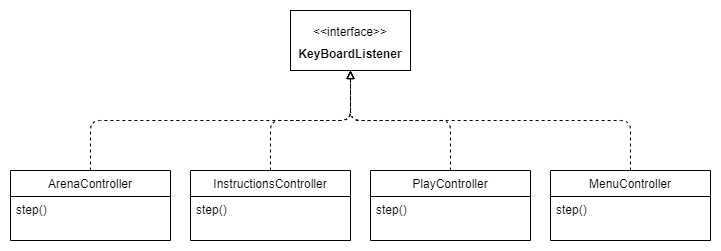

The diagram above was exported from draw.io. Its source (the exported page's mxGraphModel, read from the mxfile embedded in the PNG):
<mxGraphModel dx="503" dy="689" grid="1" gridSize="10" guides="1" tooltips="1" connect="1" arrows="1" fold="1" page="1" pageScale="1" pageWidth="827" pageHeight="1169" math="0" shadow="0">
  <root>
    <mxCell id="WIyWlLk6GJQsqaUBKTNV-0" />
    <mxCell id="WIyWlLk6GJQsqaUBKTNV-1" parent="WIyWlLk6GJQsqaUBKTNV-0" />
    <mxCell id="ej2ZXwyi7Ul_8o0Lsmns-41" style="edgeStyle=orthogonalEdgeStyle;rounded=1;orthogonalLoop=1;jettySize=auto;html=1;exitX=0.5;exitY=0;exitDx=0;exitDy=0;dashed=1;endArrow=block;endFill=0;strokeWidth=1;elbow=vertical;" edge="1" parent="WIyWlLk6GJQsqaUBKTNV-1" source="zkfFHV4jXpPFQw0GAbJ--13">
      <mxGeometry relative="1" as="geometry">
        <mxPoint x="380" y="220" as="targetPoint" />
      </mxGeometry>
    </mxCell>
    <mxCell id="zkfFHV4jXpPFQw0GAbJ--13" value="MenuController" style="swimlane;fontStyle=0;align=center;verticalAlign=top;childLayout=stackLayout;horizontal=1;startSize=26;horizontalStack=0;resizeParent=1;resizeLast=0;collapsible=1;marginBottom=0;rounded=0;shadow=0;strokeWidth=1;" parent="WIyWlLk6GJQsqaUBKTNV-1" vertex="1">
      <mxGeometry x="580" y="320" width="160" height="70" as="geometry">
        <mxRectangle x="340" y="380" width="170" height="26" as="alternateBounds" />
      </mxGeometry>
    </mxCell>
    <mxCell id="zkfFHV4jXpPFQw0GAbJ--14" value="step()" style="text;align=left;verticalAlign=top;spacingLeft=4;spacingRight=4;overflow=hidden;rotatable=0;points=[[0,0.5],[1,0.5]];portConstraint=eastwest;" parent="zkfFHV4jXpPFQw0GAbJ--13" vertex="1">
      <mxGeometry y="26" width="160" height="26" as="geometry" />
    </mxCell>
    <mxCell id="ej2ZXwyi7Ul_8o0Lsmns-28" value="" style="rounded=0;whiteSpace=wrap;html=1;" vertex="1" parent="WIyWlLk6GJQsqaUBKTNV-1">
      <mxGeometry x="320" y="160" width="120" height="60" as="geometry" />
    </mxCell>
    <mxCell id="ej2ZXwyi7Ul_8o0Lsmns-29" value="&lt;&lt;interface&gt;&gt;" style="text;align=center;verticalAlign=top;spacingLeft=4;spacingRight=4;overflow=hidden;rotatable=0;points=[[0,0.5],[1,0.5]];portConstraint=eastwest;" vertex="1" parent="WIyWlLk6GJQsqaUBKTNV-1">
      <mxGeometry x="320" y="168" width="120" height="26" as="geometry" />
    </mxCell>
    <mxCell id="ej2ZXwyi7Ul_8o0Lsmns-30" value="KeyBoardListener" style="text;align=center;verticalAlign=top;spacingLeft=4;spacingRight=4;overflow=hidden;rotatable=0;points=[[0,0.5],[1,0.5]];portConstraint=eastwest;fontStyle=1" vertex="1" parent="WIyWlLk6GJQsqaUBKTNV-1">
      <mxGeometry x="320" y="190" width="120" height="26" as="geometry" />
    </mxCell>
    <mxCell id="ej2ZXwyi7Ul_8o0Lsmns-38" style="edgeStyle=orthogonalEdgeStyle;rounded=1;orthogonalLoop=1;jettySize=auto;html=1;exitX=0.5;exitY=0;exitDx=0;exitDy=0;dashed=1;endArrow=block;endFill=0;strokeWidth=1;elbow=vertical;" edge="1" parent="WIyWlLk6GJQsqaUBKTNV-1" source="ej2ZXwyi7Ul_8o0Lsmns-31">
      <mxGeometry relative="1" as="geometry">
        <mxPoint x="380" y="220" as="targetPoint" />
      </mxGeometry>
    </mxCell>
    <mxCell id="ej2ZXwyi7Ul_8o0Lsmns-31" value="InstructionsController" style="swimlane;fontStyle=0;align=center;verticalAlign=top;childLayout=stackLayout;horizontal=1;startSize=26;horizontalStack=0;resizeParent=1;resizeLast=0;collapsible=1;marginBottom=0;rounded=0;shadow=0;strokeWidth=1;" vertex="1" parent="WIyWlLk6GJQsqaUBKTNV-1">
      <mxGeometry x="220" y="320" width="160" height="70" as="geometry">
        <mxRectangle x="340" y="380" width="170" height="26" as="alternateBounds" />
      </mxGeometry>
    </mxCell>
    <mxCell id="ej2ZXwyi7Ul_8o0Lsmns-32" value="step()" style="text;align=left;verticalAlign=top;spacingLeft=4;spacingRight=4;overflow=hidden;rotatable=0;points=[[0,0.5],[1,0.5]];portConstraint=eastwest;" vertex="1" parent="ej2ZXwyi7Ul_8o0Lsmns-31">
      <mxGeometry y="26" width="160" height="26" as="geometry" />
    </mxCell>
    <mxCell id="ej2ZXwyi7Ul_8o0Lsmns-37" style="edgeStyle=orthogonalEdgeStyle;rounded=1;orthogonalLoop=1;jettySize=auto;html=1;exitX=0.5;exitY=0;exitDx=0;exitDy=0;entryX=0.5;entryY=1;entryDx=0;entryDy=0;endArrow=block;endFill=0;strokeWidth=1;elbow=vertical;dashed=1;" edge="1" parent="WIyWlLk6GJQsqaUBKTNV-1" source="ej2ZXwyi7Ul_8o0Lsmns-33" target="ej2ZXwyi7Ul_8o0Lsmns-28">
      <mxGeometry relative="1" as="geometry" />
    </mxCell>
    <mxCell id="ej2ZXwyi7Ul_8o0Lsmns-33" value="PlayController" style="swimlane;fontStyle=0;align=center;verticalAlign=top;childLayout=stackLayout;horizontal=1;startSize=26;horizontalStack=0;resizeParent=1;resizeLast=0;collapsible=1;marginBottom=0;rounded=0;shadow=0;strokeWidth=1;" vertex="1" parent="WIyWlLk6GJQsqaUBKTNV-1">
      <mxGeometry x="400" y="320" width="160" height="70" as="geometry">
        <mxRectangle x="340" y="380" width="170" height="26" as="alternateBounds" />
      </mxGeometry>
    </mxCell>
    <mxCell id="ej2ZXwyi7Ul_8o0Lsmns-34" value="step()" style="text;align=left;verticalAlign=top;spacingLeft=4;spacingRight=4;overflow=hidden;rotatable=0;points=[[0,0.5],[1,0.5]];portConstraint=eastwest;" vertex="1" parent="ej2ZXwyi7Ul_8o0Lsmns-33">
      <mxGeometry y="26" width="160" height="26" as="geometry" />
    </mxCell>
    <mxCell id="ej2ZXwyi7Ul_8o0Lsmns-39" style="edgeStyle=orthogonalEdgeStyle;rounded=1;orthogonalLoop=1;jettySize=auto;html=1;exitX=0.5;exitY=0;exitDx=0;exitDy=0;dashed=1;endArrow=block;endFill=0;strokeWidth=1;elbow=vertical;" edge="1" parent="WIyWlLk6GJQsqaUBKTNV-1" source="ej2ZXwyi7Ul_8o0Lsmns-35">
      <mxGeometry relative="1" as="geometry">
        <mxPoint x="380" y="220" as="targetPoint" />
      </mxGeometry>
    </mxCell>
    <mxCell id="ej2ZXwyi7Ul_8o0Lsmns-35" value="ArenaController" style="swimlane;fontStyle=0;align=center;verticalAlign=top;childLayout=stackLayout;horizontal=1;startSize=26;horizontalStack=0;resizeParent=1;resizeLast=0;collapsible=1;marginBottom=0;rounded=0;shadow=0;strokeWidth=1;" vertex="1" parent="WIyWlLk6GJQsqaUBKTNV-1">
      <mxGeometry x="40" y="320" width="160" height="70" as="geometry">
        <mxRectangle x="340" y="380" width="170" height="26" as="alternateBounds" />
      </mxGeometry>
    </mxCell>
    <mxCell id="ej2ZXwyi7Ul_8o0Lsmns-36" value="step()" style="text;align=left;verticalAlign=top;spacingLeft=4;spacingRight=4;overflow=hidden;rotatable=0;points=[[0,0.5],[1,0.5]];portConstraint=eastwest;" vertex="1" parent="ej2ZXwyi7Ul_8o0Lsmns-35">
      <mxGeometry y="26" width="160" height="26" as="geometry" />
    </mxCell>
  </root>
</mxGraphModel>